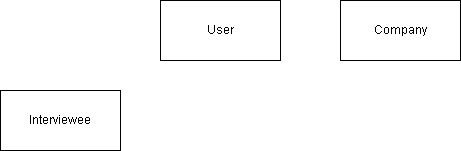

The diagram above was exported from draw.io. Its source (the exported page's mxGraphModel, read from the mxfile embedded in the PNG):
<mxGraphModel dx="1038" dy="547" grid="1" gridSize="10" guides="1" tooltips="1" connect="1" arrows="1" fold="1" page="1" pageScale="1" pageWidth="827" pageHeight="1169" math="0" shadow="0">
  <root>
    <mxCell id="0" />
    <mxCell id="1" parent="0" />
    <mxCell id="L_BE8mvzlErOvD5ldDFm-1" value="Interviewee" style="rounded=0;whiteSpace=wrap;html=1;" vertex="1" parent="1">
      <mxGeometry x="80" y="170" width="120" height="60" as="geometry" />
    </mxCell>
    <mxCell id="L_BE8mvzlErOvD5ldDFm-2" value="Company" style="rounded=0;whiteSpace=wrap;html=1;" vertex="1" parent="1">
      <mxGeometry x="420" y="80" width="120" height="60" as="geometry" />
    </mxCell>
    <mxCell id="L_BE8mvzlErOvD5ldDFm-3" value="User" style="rounded=0;whiteSpace=wrap;html=1;" vertex="1" parent="1">
      <mxGeometry x="240" y="80" width="120" height="60" as="geometry" />
    </mxCell>
  </root>
</mxGraphModel>